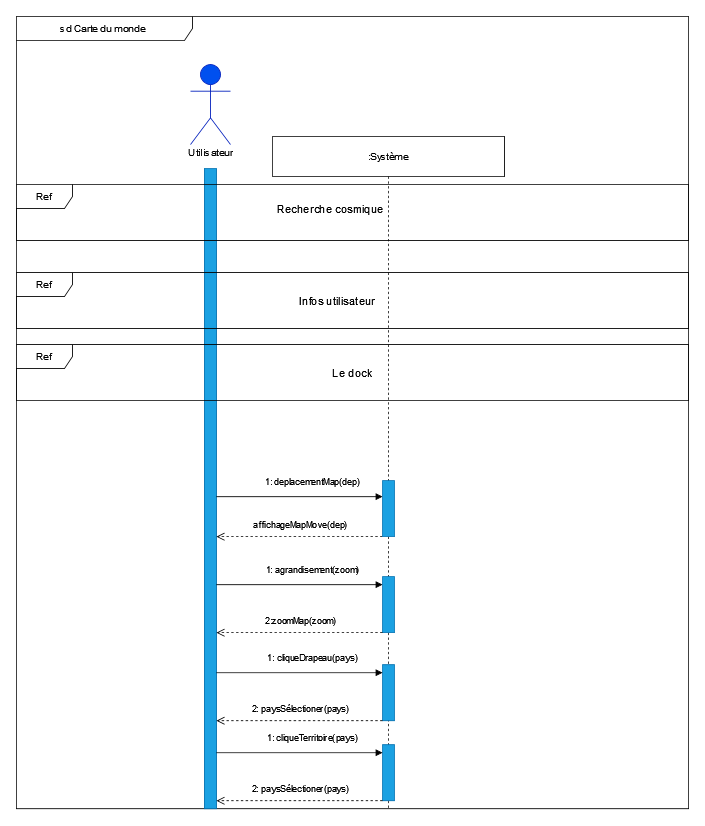

The diagram above was exported from draw.io. Its source (the exported page's mxGraphModel, read from the mxfile embedded in the PNG):
<mxGraphModel dx="2123" dy="1788" grid="1" gridSize="10" guides="1" tooltips="1" connect="1" arrows="1" fold="1" page="1" pageScale="1" pageWidth="827" pageHeight="1169" math="0" shadow="0">
  <root>
    <mxCell id="0" />
    <mxCell id="1" parent="0" />
    <mxCell id="OMeM30PVV8WrVPDrTTRZ-74" value="sd Carte du monde&amp;nbsp; " style="shape=umlFrame;whiteSpace=wrap;html=1;width=220;height=30;" parent="1" vertex="1">
      <mxGeometry x="-110" y="-10" width="840" height="990" as="geometry" />
    </mxCell>
    <mxCell id="OMeM30PVV8WrVPDrTTRZ-9" value="" style="rounded=0;whiteSpace=wrap;html=1;fillColor=#1ba1e2;fontColor=#ffffff;strokeColor=#006EAF;" parent="1" vertex="1">
      <mxGeometry x="125" y="180" width="15" height="800" as="geometry" />
    </mxCell>
    <mxCell id="OMeM30PVV8WrVPDrTTRZ-1" value="&lt;b&gt;Utilisateur&lt;/b&gt;" style="shape=umlActor;verticalLabelPosition=bottom;verticalAlign=top;html=1;fillColor=#0050ef;fontColor=#ffffff;strokeColor=#001DBC;" parent="1" vertex="1">
      <mxGeometry x="107.5" y="50" width="50" height="100" as="geometry" />
    </mxCell>
    <mxCell id="UVZ0IYtNJLXeqeBDd-HU-10" value="Utilisateur&lt;span style=&quot;white-space: pre;&quot;&gt;&#09;&lt;/span&gt;" style="text;html=1;strokeColor=none;fillColor=none;align=center;verticalAlign=middle;whiteSpace=wrap;rounded=0;" parent="1" vertex="1">
      <mxGeometry x="100" y="140" width="82.5" height="40" as="geometry" />
    </mxCell>
    <mxCell id="UVZ0IYtNJLXeqeBDd-HU-47" value="Ref " style="shape=umlFrame;whiteSpace=wrap;html=1;width=70;height=30;fillStyle=auto;sketch=0;shadow=0;" parent="1" vertex="1">
      <mxGeometry x="-110" y="200" width="840" height="70" as="geometry" />
    </mxCell>
    <mxCell id="788C2WhoYGFtB54ipDxD-50" value=":Système" style="shape=umlLifeline;perimeter=lifelinePerimeter;whiteSpace=wrap;html=1;container=1;collapsible=0;recursiveResize=0;outlineConnect=0;size=50;" vertex="1" parent="1">
      <mxGeometry x="210" y="140" width="290" height="840" as="geometry" />
    </mxCell>
    <mxCell id="788C2WhoYGFtB54ipDxD-65" value="1: deplacementMap(dep)" style="html=1;verticalAlign=bottom;endArrow=block;rounded=0;entryX=0.01;entryY=0.143;entryDx=0;entryDy=0;entryPerimeter=0;" edge="1" parent="788C2WhoYGFtB54ipDxD-50">
      <mxGeometry x="0.1558" y="10" width="80" relative="1" as="geometry">
        <mxPoint x="-70.14999999999978" y="450.04999999999995" as="sourcePoint" />
        <mxPoint x="137.50000000000009" y="449.9999999999998" as="targetPoint" />
        <mxPoint as="offset" />
      </mxGeometry>
    </mxCell>
    <mxCell id="788C2WhoYGFtB54ipDxD-66" value="affichageMapMove(dep)" style="html=1;verticalAlign=bottom;endArrow=open;dashed=1;endSize=8;rounded=0;" edge="1" parent="788C2WhoYGFtB54ipDxD-50">
      <mxGeometry x="-0.0164" y="-6" relative="1" as="geometry">
        <mxPoint x="137.5" y="500.0000000000001" as="sourcePoint" />
        <mxPoint x="-69.99999999999977" y="500.0000000000001" as="targetPoint" />
        <mxPoint as="offset" />
      </mxGeometry>
    </mxCell>
    <mxCell id="788C2WhoYGFtB54ipDxD-68" value="1: agrandisement(zoom)" style="html=1;verticalAlign=bottom;endArrow=block;rounded=0;entryX=0.01;entryY=0.143;entryDx=0;entryDy=0;entryPerimeter=0;" edge="1" parent="788C2WhoYGFtB54ipDxD-50">
      <mxGeometry x="0.1558" y="10" width="80" relative="1" as="geometry">
        <mxPoint x="-70.14999999999986" y="560.0500000000002" as="sourcePoint" />
        <mxPoint x="137.5" y="560" as="targetPoint" />
        <mxPoint as="offset" />
      </mxGeometry>
    </mxCell>
    <mxCell id="788C2WhoYGFtB54ipDxD-71" value="" style="rounded=0;whiteSpace=wrap;html=1;fillColor=#1ba1e2;fontColor=#ffffff;strokeColor=#006EAF;" vertex="1" parent="788C2WhoYGFtB54ipDxD-50">
      <mxGeometry x="137.5" y="430" width="15" height="70" as="geometry" />
    </mxCell>
    <mxCell id="788C2WhoYGFtB54ipDxD-73" value="" style="rounded=0;whiteSpace=wrap;html=1;fillColor=#1ba1e2;fontColor=#ffffff;strokeColor=#006EAF;" vertex="1" parent="788C2WhoYGFtB54ipDxD-50">
      <mxGeometry x="137.5" y="550" width="15" height="70" as="geometry" />
    </mxCell>
    <mxCell id="788C2WhoYGFtB54ipDxD-74" value="" style="rounded=0;whiteSpace=wrap;html=1;fillColor=#1ba1e2;fontColor=#ffffff;strokeColor=#006EAF;" vertex="1" parent="788C2WhoYGFtB54ipDxD-50">
      <mxGeometry x="137.5" y="660" width="15" height="70" as="geometry" />
    </mxCell>
    <UserObject label="Recherche cosmique" placeholders="1" name="Variable" id="UVZ0IYtNJLXeqeBDd-HU-48">
      <mxCell style="text;html=1;strokeColor=none;fillColor=none;align=center;verticalAlign=middle;whiteSpace=wrap;overflow=hidden;fontSize=14;" parent="788C2WhoYGFtB54ipDxD-50" vertex="1">
        <mxGeometry x="-59" y="80" width="262.5" height="20" as="geometry" />
      </mxCell>
    </UserObject>
    <mxCell id="788C2WhoYGFtB54ipDxD-118" value="Ref " style="shape=umlFrame;whiteSpace=wrap;html=1;width=70;height=30;fillStyle=auto;sketch=0;shadow=0;" vertex="1" parent="788C2WhoYGFtB54ipDxD-50">
      <mxGeometry x="-320" y="170" width="840" height="70" as="geometry" />
    </mxCell>
    <UserObject label="Infos utilisateur" placeholders="1" name="Variable" id="788C2WhoYGFtB54ipDxD-120">
      <mxCell style="text;html=1;strokeColor=none;fillColor=none;align=center;verticalAlign=middle;whiteSpace=wrap;overflow=hidden;fontSize=14;" vertex="1" parent="788C2WhoYGFtB54ipDxD-50">
        <mxGeometry x="-50" y="195" width="262.5" height="20" as="geometry" />
      </mxCell>
    </UserObject>
    <mxCell id="788C2WhoYGFtB54ipDxD-121" value="Ref " style="shape=umlFrame;whiteSpace=wrap;html=1;width=70;height=30;fillStyle=auto;sketch=0;shadow=0;" vertex="1" parent="788C2WhoYGFtB54ipDxD-50">
      <mxGeometry x="-320" y="260" width="840" height="70" as="geometry" />
    </mxCell>
    <mxCell id="788C2WhoYGFtB54ipDxD-29" value="1: cliqueDrapeau(pays)" style="html=1;verticalAlign=bottom;endArrow=block;rounded=0;entryX=0.01;entryY=0.143;entryDx=0;entryDy=0;entryPerimeter=0;" edge="1" parent="788C2WhoYGFtB54ipDxD-50">
      <mxGeometry x="0.1558" y="10" width="80" relative="1" as="geometry">
        <mxPoint x="-70.15" y="670.05" as="sourcePoint" />
        <mxPoint x="137.5000000000001" y="670.0000000000002" as="targetPoint" />
        <mxPoint as="offset" />
      </mxGeometry>
    </mxCell>
    <mxCell id="788C2WhoYGFtB54ipDxD-72" value="2:zoomMap(zoom)" style="html=1;verticalAlign=bottom;endArrow=open;dashed=1;endSize=8;rounded=0;" edge="1" parent="788C2WhoYGFtB54ipDxD-50">
      <mxGeometry x="-0.0164" y="-6" relative="1" as="geometry">
        <mxPoint x="137.5" y="620.0000000000001" as="sourcePoint" />
        <mxPoint x="-70" y="620.0000000000001" as="targetPoint" />
        <mxPoint as="offset" />
      </mxGeometry>
    </mxCell>
    <mxCell id="788C2WhoYGFtB54ipDxD-45" value="2: paysSélectioner(pays)" style="html=1;verticalAlign=bottom;endArrow=open;dashed=1;endSize=8;rounded=0;" edge="1" parent="788C2WhoYGFtB54ipDxD-50">
      <mxGeometry x="-0.0164" y="-6" relative="1" as="geometry">
        <mxPoint x="137.5" y="730" as="sourcePoint" />
        <mxPoint x="-70" y="730" as="targetPoint" />
        <mxPoint as="offset" />
      </mxGeometry>
    </mxCell>
    <UserObject label="Le dock" placeholders="1" name="Variable" id="788C2WhoYGFtB54ipDxD-119">
      <mxCell style="text;html=1;strokeColor=none;fillColor=none;align=center;verticalAlign=middle;whiteSpace=wrap;overflow=hidden;fontSize=14;" vertex="1" parent="788C2WhoYGFtB54ipDxD-50">
        <mxGeometry x="-31.25" y="285" width="262.5" height="20" as="geometry" />
      </mxCell>
    </UserObject>
    <mxCell id="788C2WhoYGFtB54ipDxD-123" value="" style="rounded=0;whiteSpace=wrap;html=1;fillColor=#1ba1e2;fontColor=#ffffff;strokeColor=#006EAF;" vertex="1" parent="788C2WhoYGFtB54ipDxD-50">
      <mxGeometry x="137.5" y="760" width="15" height="70" as="geometry" />
    </mxCell>
    <mxCell id="788C2WhoYGFtB54ipDxD-124" value="2: paysSélectioner(pays)" style="html=1;verticalAlign=bottom;endArrow=open;dashed=1;endSize=8;rounded=0;" edge="1" parent="788C2WhoYGFtB54ipDxD-50">
      <mxGeometry x="-0.0164" y="-6" relative="1" as="geometry">
        <mxPoint x="137.49999999999955" y="829.9999999999995" as="sourcePoint" />
        <mxPoint x="-70" y="829.9999999999995" as="targetPoint" />
        <mxPoint as="offset" />
      </mxGeometry>
    </mxCell>
    <mxCell id="788C2WhoYGFtB54ipDxD-125" value="1: cliqueTerritoire(pays)" style="html=1;verticalAlign=bottom;endArrow=block;rounded=0;entryX=0.01;entryY=0.143;entryDx=0;entryDy=0;entryPerimeter=0;" edge="1" parent="788C2WhoYGFtB54ipDxD-50">
      <mxGeometry x="0.1558" y="10" width="80" relative="1" as="geometry">
        <mxPoint x="-70.15000000000009" y="770.0500000000002" as="sourcePoint" />
        <mxPoint x="137.49999999999955" y="769.9999999999995" as="targetPoint" />
        <mxPoint as="offset" />
      </mxGeometry>
    </mxCell>
  </root>
</mxGraphModel>